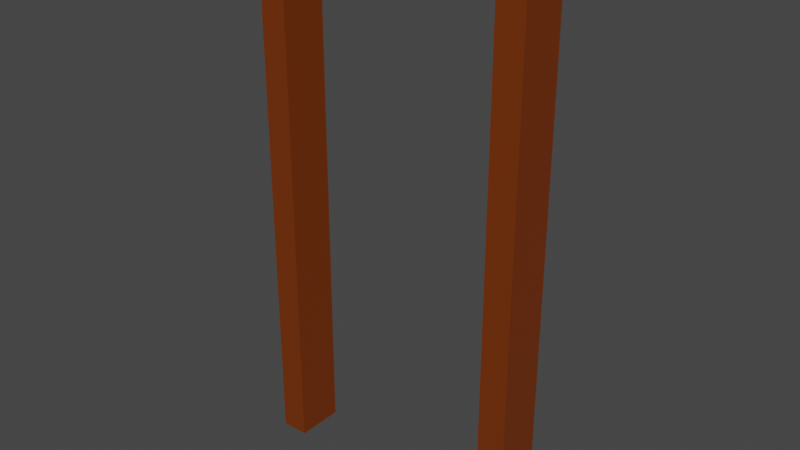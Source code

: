 # Source: untitled.blend  (saved by Blender 3.4.6; exported with 4.5.12 LTS)
import bpy
from mathutils import Matrix  # noqa: F401  (used for matrix-valued properties, if any)

bpy.ops.wm.read_factory_settings(use_empty=True)
scene = bpy.context.scene
scene.name = 'Scene'

# ---- collections
col_collection = bpy.data.collections.new('Collection'); scene.collection.children.link(col_collection)

# ---- materials (node trees are filled in below, after node groups)
mat_material = bpy.data.materials.new('Material')
mat_material.alpha_threshold = 0.0
mat_material.use_transparent_shadow = False
mat_material.roughness = 0.5
mat_material.line_color = (0.0, 0.0, 0.0, 1.0)

# ---- material node trees
mat_material.use_nodes = True; mat_material.node_tree.nodes.clear()
_N = mat_material.node_tree.nodes; _L = mat_material.node_tree.links
n0 = _N.new('ShaderNodeOutputMaterial'); n0.name = 'Material Output'; n0.location = (300, 300)
n1 = _N.new('ShaderNodeBsdfPrincipled'); n1.name = 'Principled BSDF'; n1.location = (10, 300)
n1.distribution = 'GGX'
n1.subsurface_method = 'RANDOM_WALK_SKIN'
n1.inputs[0].default_value = (0.1786, 0.03214, 0.0, 1.0)
n1.inputs[3].default_value = 1.45
n1.inputs[27].default_value = (0.0, 0.0, 0.0, 1.0)
n1.inputs[28].default_value = 1.0
_L.new(n1.outputs[0], n0.inputs[0])
n0.is_active_output = True

# ---- world
world_world = bpy.data.worlds.new('World'); scene.world = world_world
world_world.use_nodes = True; world_world.node_tree.nodes.clear()
_N = world_world.node_tree.nodes; _L = world_world.node_tree.links
n0 = _N.new('ShaderNodeOutputWorld'); n0.name = 'World Output'; n0.location = (300, 300)
n1 = _N.new('ShaderNodeBackground'); n1.name = 'Background'; n1.location = (10, 300)
n1.inputs[0].default_value = (0.05088, 0.05088, 0.05088, 1.0)
_L.new(n1.outputs[0], n0.inputs[0])
n0.is_active_output = True
world_world.color = (0.05088, 0.05088, 0.05088)
world_world.use_sun_shadow = False
world_world.sun_shadow_jitter_overblur = 0.0

# ---- meshes
me_cube = bpy.data.meshes.new('Cube')
me_cube.from_pydata([(1.0, 1.0, 1.0), (1.0, 1.0, -1.0), (1.0, -1.0, 1.0), (1.0, -1.0, -1.0), (-1.0, 1.0, 1.0), (-1.0, 1.0, -1.0), (-1.0, -1.0, 1.0), (-1.0, -1.0, -1.0), (-0.8, -1.0, 0.9004), (0.8, -1.0, 0.9004), (-0.8, -1.0, -1.0), (0.8, -1.0, -1.0), (-0.8, 1.0, -1.0), (0.8, 1.0, -1.0), (0.8, 1.0, 0.9004), (-0.8, 1.0, 0.9004)], [], [(0, 4, 6, 2), (3, 2, 6, 7, 10, 8, 9, 11), (7, 6, 4, 5), (13, 1, 3, 11), (7, 5, 12, 10), (1, 0, 2, 3), (5, 4, 0, 1, 13, 14, 15, 12), (15, 8, 10, 12), (9, 14, 13, 11), (9, 8, 15, 14)])
me_cube.polygons.foreach_set('material_index', [0, 0, 0, 0, 0, 0, 0, 18184, 18184, 18184])
_uv = me_cube.uv_layers.new(name='UVMap')
_uv.uv.foreach_set('vector', [0.625, 0.5, 0.875, 0.5, 0.875, 0.75, 0.625, 0.75, 0.375, 0.75, 0.625, 0.75, 0.625, 1.0, 0.375, 1.0, 0.375, 0.975, 0.6125, 0.975, 0.6125, 0.775, 0.375, 0.775, 0.375, 0.0, 0.625, 0.0, 0.625, 0.25, 0.375, 0.25, 0.35, 0.5, 0.375, 0.5, 0.375, 0.75, 0.35, 0.75, 0.125, 0.75, 0.125, 0.5, 0.15, 0.5, 0.15, 0.75, 0.375, 0.5, 0.625, 0.5, 0.625, 0.75, 0.375, 0.75, 0.375, 0.25, 0.625, 0.25, 0.625, 0.5, 0.375, 0.5, 0.375, 0.475, 0.6125, 0.475, 0.6125, 0.275, 0.375, 0.275, 0.0, 0.0, 0.0, 0.0, 0.0, 0.0, 0.0, 0.0, 0.0, 0.0, 0.0, 0.0, 0.0, 0.0, 0.0, 0.0, 0.0, 0.0, 0.0, 0.0, 0.0, 0.0, 0.0, 0.0])
_uv.active_render = True
_uv = me_cube.uv_layers.new(name='UVКарта')
_uv.uv.foreach_set('vector', [0.0, 0.0, 0.0, 0.0, 0.0, 0.0, 0.0, 0.0, 0.0, 0.0, 0.0, 0.0, 0.0, 0.0, 0.0, 0.0, 0.0, 0.0, 0.0, 0.0, 0.0, 0.0, 0.0, 0.0, 0.0, 0.0, 0.0, 0.0, 0.0, 0.0, 0.0, 0.0, 0.0, 0.0, 0.0, 0.0, 0.0, 0.0, 0.0, 0.0, 0.0, 0.0, 0.0, 0.0, 0.0, 0.0, 0.0, 0.0, 0.0, 0.0, 0.0, 0.0, 0.0, 0.0, 0.0, 0.0, 0.0, 0.0, 0.0, 0.0, 0.0, 0.0, 0.0, 0.0, 0.0, 0.0, 0.0, 0.0, 0.0, 0.0, 0.0, 0.0, 0.625, 0.1467, 0.625, 0.1033, 0.3868, 0.1033, 0.3868, 0.1467, 0.625, 0.6467, 0.625, 0.6033, 0.3868, 0.6033, 0.3868, 0.6467, 0.625, 0.6467, 0.875, 0.6467, 0.875, 0.6033, 0.625, 0.6033])
me_cube.materials.append(mat_material)
me_cube.use_mirror_vertex_groups = False
me_cube.update()

# ---- objects
ob_cube = bpy.data.objects.new('Cube', me_cube)

# ---- transforms, parenting, visibility, modifiers, constraints
ob_cube.location = (0.0, 0.0, 0.0)
ob_cube.scale = (1.0, 0.1736, 1.972)
ob_cube.lock_rotations_4d = False
ob_cube.empty_display_type = 'ARROWS'
ob_cube.lineart.crease_threshold = 0.0

# ---- collection membership
col_collection.objects.link(ob_cube)

# ---- scene / render settings (as saved in the file)
scene.frame_start = 1; scene.frame_end = 250; scene.frame_set(1)
scene.render.engine = 'BLENDER_EEVEE_NEXT'
scene.cycles.sampling_pattern = 'TABULATED_SOBOL'
scene.cycles.use_light_tree = False
scene.view_settings.view_transform = 'Filmic'
bpy.context.view_layer.update()

# ---- added for rendering (the .blend has no active camera and no usable light): camera, sun
cam_auto = bpy.data.cameras.new('AutoCamera')
cam_auto.lens = 50.0
cam_auto.sensor_width = 36.0
cam_auto.clip_end = 1000.0
ob_auto_camera = bpy.data.objects.new('AutoCamera', cam_auto)
scene.collection.objects.link(ob_auto_camera)
ob_auto_camera.location = (4.10473, -4.92568, 3.28378)
ob_auto_camera.rotation_euler = (1.09748, -7.21219e-08, 0.694738)
scene.camera = ob_auto_camera
light_auto_sun = bpy.data.lights.new('AutoSun', 'SUN')
light_auto_sun.energy = 3.0
light_auto_sun.angle = 0.0523599
ob_auto_sun = bpy.data.objects.new('AutoSun', light_auto_sun)
scene.collection.objects.link(ob_auto_sun)
ob_auto_sun.rotation_euler = (0.872665, 0.174533, 0.523599)
bpy.context.view_layer.update()
